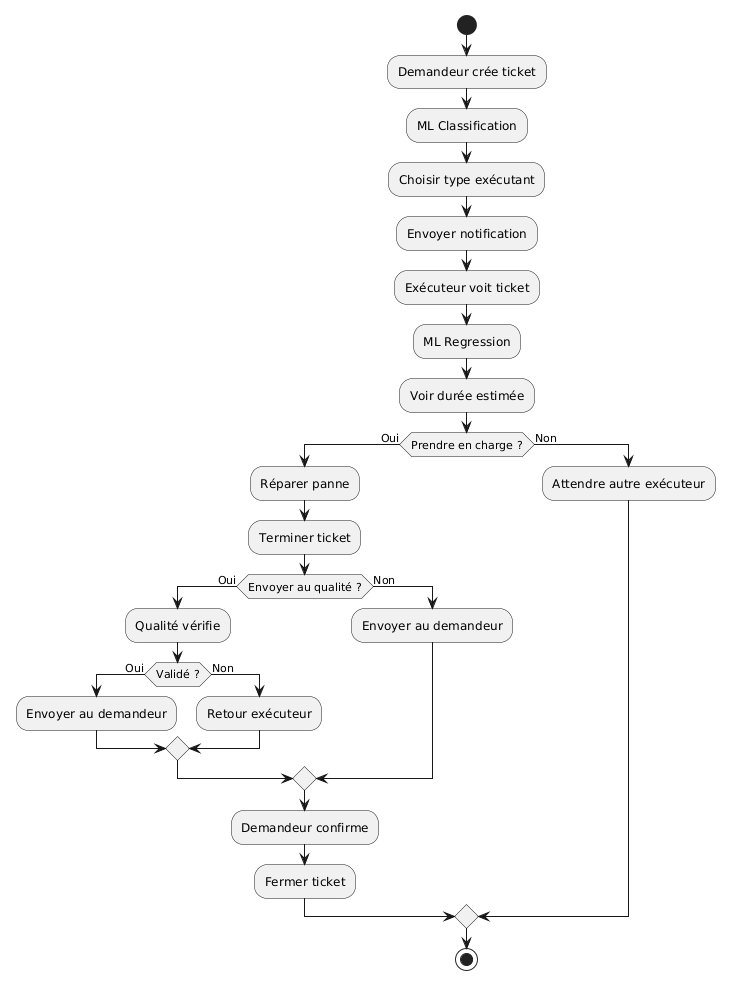

The diagram above was rendered by PlantUML. Its source (embedded in the PNG):
@startuml
start

:Demandeur crée ticket;
:ML Classification;
:Choisir type exécutant;
:Envoyer notification;

:Exécuteur voit ticket;
:ML Regression;
:Voir durée estimée;

if (Prendre en charge ?) then (Oui)
  :Réparer panne;
  :Terminer ticket;

  if (Envoyer au qualité ?) then (Oui)
    :Qualité vérifie;
    if (Validé ?) then (Oui)
      :Envoyer au demandeur;
    else (Non)
      :Retour exécuteur;
    endif
  else (Non)
    :Envoyer au demandeur;
  endif

  :Demandeur confirme;
  :Fermer ticket;

else (Non)
  :Attendre autre exécuteur;
endif

stop
@enduml